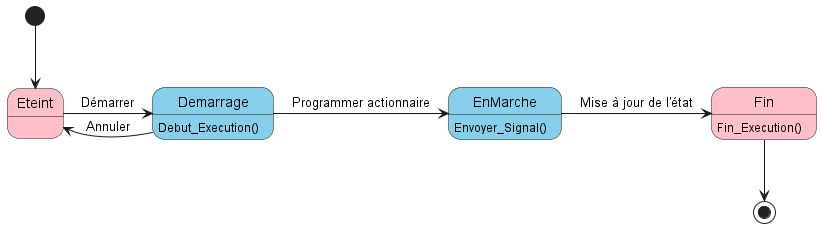

The diagram above was rendered by PlantUML. Its source (embedded in the PNG):
@startuml Diagramme d'état de transition


state Eteint  #Pink {
}
state Demarrage #SkyBlue  {

}

state EnMarche #SkyBlue {

}

state Fin #pink {
}



Fin : Fin_Execution()
Demarrage : Debut_Execution()
EnMarche : Envoyer_Signal()

[*] --> Eteint
 Eteint->Demarrage : Démarrer
 Demarrage->Eteint : Annuler
  Demarrage -> EnMarche : Programmer actionnaire
  EnMarche -> Fin : Mise à jour de l'état
Fin --> [*]
@enduml